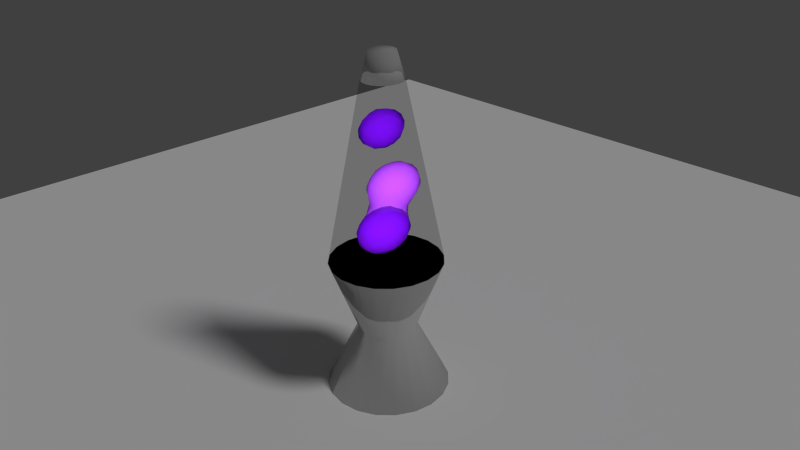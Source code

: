 # Source: lava_lamp.blend  (saved by Blender 2.76.0; exported with 4.5.12 LTS)
import bpy
from mathutils import Matrix  # noqa: F401  (used for matrix-valued properties, if any)

bpy.ops.wm.read_factory_settings(use_empty=True)
scene = bpy.context.scene
scene.name = 'Scene'

# ---- collections
col_collection_1 = bpy.data.collections.new('Collection 1'); scene.collection.children.link(col_collection_1)

# ---- materials (node trees are filled in below, after node groups)
mat_material = bpy.data.materials.new('Material')
mat_material.alpha_threshold = 0.0
mat_material.roughness = 0.5
mat_material_002 = bpy.data.materials.new('Material.002')
mat_material_002.alpha_threshold = 0.0
mat_material_002.roughness = 0.5
mat_material_001 = bpy.data.materials.new('Material.001')
mat_material_001.alpha_threshold = 0.0
mat_material_001.roughness = 0.5

# ---- material node trees
mat_material.use_nodes = True; mat_material.node_tree.nodes.clear()
_N = mat_material.node_tree.nodes; _L = mat_material.node_tree.links
n0 = _N.new('ShaderNodeOutputMaterial'); n0.name = 'Material Output'; n0.location = (300, 300)
n1 = _N.new('ShaderNodeBsdfGlass'); n1.name = 'Glass BSDF'; n1.location = (10, 300)
n1.distribution = 'GGX'
n1.inputs[0].default_value = (0.8, 0.8, 0.8, 0.0)
n1.inputs[2].default_value = 1.0
_L.new(n1.outputs[0], n0.inputs[0])
n0.is_active_output = True
mat_material_002.use_nodes = True; mat_material_002.node_tree.nodes.clear()
_N = mat_material_002.node_tree.nodes; _L = mat_material_002.node_tree.links
n0 = _N.new('ShaderNodeOutputMaterial'); n0.name = 'Material Output'; n0.location = (300, 300)
n1 = _N.new('ShaderNodeBsdfTransparent'); n1.name = 'Transparent BSDF'; n1.location = (10, 300)
n1.inputs[0].default_value = (0.3739, 0.05676, 0.8, 1.0)
n2 = _N.new('ShaderNodeEmission'); n2.name = 'Emission'; n2.location = (110, 200)
n2.inputs[0].default_value = (0.8, 0.8, 0.8, 1.0)
n2.inputs[1].default_value = 4.6
_L.new(n1.outputs[0], n0.inputs[0])
_L.new(n2.outputs[0], n0.inputs[1])
n0.is_active_output = True
mat_material_001.use_nodes = True; mat_material_001.node_tree.nodes.clear()
_N = mat_material_001.node_tree.nodes; _L = mat_material_001.node_tree.links
n0 = _N.new('ShaderNodeBsdfAnisotropic'); n0.name = 'Glossy BSDF'; n0.location = (2, 414)
n0.distribution = 'GGX'
n0.inputs[0].default_value = (0.4356, 0.4356, 0.4356, 1.0)
n0.inputs[1].default_value = 0.0
n1 = _N.new('ShaderNodeOutputMaterial'); n1.name = 'Material Output'; n1.location = (469, 318)
n2 = _N.new('ShaderNodeMixShader'); n2.name = 'Mix Shader'; n2.location = (198, 305)
n2.inputs[0].default_value = 0.4077
n3 = _N.new('ShaderNodeBsdfDiffuse'); n3.name = 'Diffuse BSDF'; n3.location = (-7, 262)
_L.new(n0.outputs[0], n2.inputs[1])
_L.new(n2.outputs[0], n1.inputs[0])
_L.new(n3.outputs[0], n2.inputs[2])
n1.is_active_output = True

# ---- world
world_world = bpy.data.worlds.new('World'); scene.world = world_world
world_world.color = (0.05088, 0.05088, 0.05088)
world_world.use_sun_shadow = False
world_world.sun_shadow_jitter_overblur = 0.0
world_world.cycles.sampling_method = 'MANUAL'
world_world.cycles.sample_map_resolution = 256

# ---- cameras
cam_camera = bpy.data.cameras.new('Camera')
cam_camera.clip_end = 100.0
cam_camera.lens = 35.0
cam_camera.sensor_width = 32.0
cam_camera.sensor_height = 18.0
cam_camera.ortho_scale = 7.314
cam_camera.dof.focus_distance = 0.0

# ---- lights
light_lamp = bpy.data.lights.new('Lamp', 'SUN')
light_lamp.transmission_factor = 0.0
light_lamp.cutoff_distance = 30.0
light_lamp.angle = 0.1993
light_lamp.energy = 1.0
light_lamp.shadow_buffer_clip_start = 1.001
light_lamp.shadow_soft_size = 0.1
light_lamp.shadow_cascade_max_distance = 1000.0
light_lamp.cycles.use_multiple_importance_sampling = False

# ---- meshes
me_plane = bpy.data.meshes.new('Plane')
me_plane.from_pydata([(-1.0, -1.0, 0.0), (1.0, -1.0, 0.0), (-1.0, 1.0, 0.0), (1.0, 1.0, 0.0)], [], [(0, 1, 3, 2)])
me_plane.use_remesh_preserve_volume = False
me_plane.use_remesh_preserve_attributes = False
me_plane.use_mirror_vertex_groups = False
me_plane.update()
me_circle_001 = bpy.data.meshes.new('Circle.001')
me_circle_001.from_pydata([(1.052e-07, 0.9072, 2.229), (-0.2803, 0.8628, 2.229), (-0.5332, 0.7339, 2.229), (-0.7339, 0.5332, 2.229), (-0.8628, 0.2803, 2.229), (-0.9072, -1.674e-08, 2.229), (-0.8628, -0.2803, 2.229), (-0.7339, -0.5332, 2.229), (-0.5332, -0.7339, 2.229), (-0.2803, -0.8628, 2.229), (4.007e-07, -0.9072, 2.229), (0.2803, -0.8628, 2.229), (0.5332, -0.7339, 2.229), (0.7339, -0.5332, 2.229), (0.8628, -0.2803, 2.229), (0.9072, 8.989e-07, 2.229), (0.8628, 0.2803, 2.229), (0.7339, 0.5332, 2.229), (0.5332, 0.7339, 2.229), (0.2803, 0.8628, 2.229), (1.887e-07, 0.3264, 5.107), (-0.1008, 0.3104, 5.107), (-0.1918, 0.264, 5.107), (-0.264, 0.1918, 5.107), (-0.3104, 0.1008, 5.107), (-0.3264, 1.905e-07, 5.107), (-0.3104, -0.1008, 5.107), (-0.264, -0.1918, 5.107), (-0.1918, -0.264, 5.107), (-0.1008, -0.3104, 5.107), (2.951e-07, -0.3264, 5.107), (0.1008, -0.3104, 5.107), (0.1918, -0.264, 5.107), (0.264, -0.1918, 5.107), (0.3104, -0.1008, 5.107), (0.3264, 5.199e-07, 5.107), (0.3104, 0.1008, 5.107), (0.264, 0.1918, 5.107), (0.1918, 0.264, 5.107), (0.1008, 0.3104, 5.107)], [], [(0, 20, 39, 19), (19, 39, 38, 18), (18, 38, 37, 17), (17, 37, 36, 16), (16, 36, 35, 15), (15, 35, 34, 14), (14, 34, 33, 13), (13, 33, 32, 12), (12, 32, 31, 11), (11, 31, 30, 10), (10, 30, 29, 9), (9, 29, 28, 8), (8, 28, 27, 7), (7, 27, 26, 6), (6, 26, 25, 5), (5, 25, 24, 4), (4, 24, 23, 3), (3, 23, 22, 2), (2, 22, 21, 1), (1, 21, 20, 0), (1, 0, 19, 18, 17, 16, 15, 14, 13, 12, 11, 10, 9, 8, 7, 6, 5, 4, 3, 2), (21, 22, 23, 24, 25, 26, 27, 28, 29, 30, 31, 32, 33, 34, 35, 36, 37, 38, 39, 20)])
me_circle_001.polygons.foreach_set('use_smooth', [True] * 22)
me_circle_001.materials.append(mat_material)
me_circle_001.use_remesh_preserve_volume = False
me_circle_001.use_remesh_preserve_attributes = False
me_circle_001.use_mirror_vertex_groups = False
me_circle_001.update()
me_mesh = bpy.data.meshes.new('Mesh')
me_mesh.from_pydata([(1.838, 0.9638, 3.343), (1.838, 1.125, 2.984), (2.236, 0.9638, 2.984), (1.838, 1.165, 2.584), (2.238, 1.019, 2.584), (2.238, 0.9638, 2.98), (1.838, 1.094, 2.184), (2.167, 0.9638, 2.184), (2.238, 0.9638, 2.292), (2.238, 0.9164, 2.184), (2.449, 0.5638, 2.184), (2.568, 0.5638, 2.584), (2.324, 0.9638, 2.584), (2.238, 0.5638, 1.922), (2.238, 0.2197, 2.184), (1.838, 0.1638, 1.941), (2.152, 0.1638, 2.184), (2.044, 0.5638, 1.784), (1.838, 0.3144, 1.784), (2.238, 0.1638, 2.32), (1.838, 0.04266, 2.184), (1.838, -0.02904, 2.584), (2.238, 0.1173, 2.584), (2.312, 0.1638, 2.584), (2.238, 0.1638, 2.952), (2.238, 0.1739, 2.984), (2.5, 0.5638, 2.984), (2.238, 0.5638, 3.349), (2.238, 0.9627, 2.984), (1.838, 0.1638, 3.331), (1.838, 0.2048, 3.384), (2.197, 0.5638, 3.384), (2.222, 0.1638, 2.984), (1.838, 0.5638, 3.58), (1.838, 0.9314, 3.384), (1.438, 0.1638, 3.416), (1.438, 0.5638, 3.645), (1.685, 0.1638, 3.384), (1.438, 0.1402, 3.384), (1.2, 0.1638, 3.384), (1.038, 0.1638, 3.326), (1.438, -0.03122, 2.984), (1.038, 0.01355, 2.984), (1.038, -0.02707, 2.584), (1.438, -0.07125, 2.584), (1.038, 0.04506, 2.184), (1.438, -0.003429, 2.184), (1.038, 0.1638, 1.945), (1.438, 0.1638, 1.856), (1.438, 0.2284, 1.784), (1.038, 0.3192, 1.784), (1.038, 0.5638, 1.695), (1.438, 0.5638, 1.627), (1.438, 0.9075, 1.784), (1.038, 0.8169, 1.784), (1.038, 0.9638, 1.933), (1.438, 0.9638, 1.845), (1.438, 1.139, 2.184), (1.038, 1.091, 2.184), (1.438, 1.207, 2.584), (1.038, 1.163, 2.584), (1.438, 1.167, 2.984), (1.038, 1.123, 2.984), (1.038, 0.9638, 3.339), (1.438, 0.9958, 3.384), (1.158, 0.9638, 3.384), (1.438, 0.9638, 3.427), (1.038, 0.5638, 3.577), (1.038, 0.9279, 3.384), (0.6877, 0.5638, 3.384), (1.038, 0.2082, 3.384), (0.6377, 0.5638, 3.341), (0.6626, 0.1638, 2.984), (0.6377, 0.1803, 2.984), (0.6377, 0.1638, 2.932), (0.5726, 0.1638, 2.584), (0.3169, 0.5638, 2.584), (0.3846, 0.5638, 2.984), (0.6377, 0.1638, 2.34), (0.6377, 0.2267, 2.184), (0.4358, 0.5638, 2.184), (0.6377, 0.5638, 1.931), (0.6377, 0.9093, 2.184), (0.6377, 0.9638, 2.311), (0.5604, 0.9638, 2.584), (0.6377, 1.013, 2.584), (0.6377, 0.9638, 2.96), (0.7174, 0.9638, 2.184), (0.6377, 0.1227, 2.584), (0.7323, 0.1638, 2.184), (0.6377, 0.9561, 2.984), (1.728, 0.9638, 3.384), (1.838, 0.8218, 1.784), (1.838, 0.9638, 1.928), (0.841, 0.5638, 1.784), (1.838, 0.5638, 1.692), (1.838, 0.01135, 2.984), (0.6488, 0.9638, 2.984), (-0.9623, -0.6362, -0.1024), (-0.9623, -0.5611, -0.2162), (-0.8043, -0.6362, -0.2162), (-0.9623, -0.423, -0.6162), (-0.5623, -0.6229, -0.6162), (-0.5623, -0.6362, -0.5651), (-0.9623, -0.423, -1.016), (-0.5623, -0.6229, -1.016), (-0.5442, -0.6362, -1.016), (-0.5442, -0.6362, -0.6162), (-0.5623, -0.6362, -1.067), (-0.5623, -0.823, -1.416), (-0.4237, -1.036, -1.416), (-0.2364, -1.036, -1.016), (-0.4237, -1.436, -1.416), (-0.2364, -1.436, -1.016), (-0.2364, -1.436, -0.6162), (-0.2364, -1.036, -0.6162), (-0.4237, -1.436, -0.2162), (-0.4237, -1.036, -0.2162), (-0.5623, -1.436, -0.06461), (-0.5623, -1.036, -0.06461), (-0.5623, -0.823, -0.2162), (-0.5623, -1.65, -0.2162), (-0.9512, -1.436, 0.1838), (-0.9512, -1.036, 0.1838), (-0.9623, -1.436, 0.1888), (-0.9623, -1.036, 0.1888), (-0.9623, -1.023, 0.1838), (-0.9623, -1.449, 0.1838), (-1.362, -1.436, 0.2941), (-1.362, -1.669, 0.1838), (-1.762, -1.436, 0.2941), (-1.762, -1.669, 0.1838), (-1.762, -1.836, 0.03945), (-1.362, -1.836, 0.03945), (-1.362, -2.01, -0.2162), (-1.762, -2.01, -0.2162), (-1.762, -2.132, -0.6162), (-1.362, -2.132, -0.6162), (-1.762, -2.132, -1.016), (-1.362, -2.132, -1.016), (-1.762, -2.01, -1.416), (-1.362, -2.01, -1.416), (-1.762, -1.836, -1.672), (-1.362, -1.836, -1.672), (-1.362, -1.669, -1.816), (-1.762, -1.669, -1.816), (-1.762, -1.436, -1.927), (-1.362, -1.436, -1.927), (-1.362, -1.036, -1.927), (-1.762, -1.036, -1.927), (-1.362, -0.8034, -1.816), (-1.762, -0.8034, -1.816), (-1.762, -0.6362, -1.672), (-1.362, -0.6362, -1.672), (-1.362, -0.4625, -1.416), (-1.762, -0.4625, -1.416), (-1.362, -0.34, -1.016), (-1.762, -0.34, -1.016), (-1.362, -0.34, -0.6162), (-1.762, -0.34, -0.6162), (-1.362, -0.4625, -0.2162), (-1.762, -0.4625, -0.2162), (-1.762, -0.6362, 0.03945), (-1.362, -0.6362, 0.03945), (-1.362, -0.8034, 0.1838), (-1.762, -0.8034, 0.1838), (-1.762, -1.036, 0.2941), (-1.362, -1.036, 0.2941), (-2.162, -1.036, 0.1888), (-2.162, -1.023, 0.1838), (-2.162, -1.436, 0.1888), (-2.173, -1.436, 0.1838), (-2.173, -1.036, 0.1838), (-2.562, -1.436, -0.06462), (-2.562, -1.036, -0.06461), (-2.562, -0.823, -0.2162), (-2.32, -0.6362, -0.2162), (-2.162, -0.6362, -0.1024), (-2.562, -0.6362, -0.5651), (-2.562, -0.6229, -0.6162), (-2.162, -0.423, -0.6162), (-2.162, -0.5611, -0.2162), (-2.562, -0.6229, -1.016), (-2.162, -0.423, -1.016), (-2.562, -0.6362, -1.067), (-2.32, -0.6362, -1.416), (-2.162, -0.5611, -1.416), (-2.162, -0.6362, -1.53), (-2.562, -0.823, -1.416), (-2.581, -0.6362, -1.016), (-2.888, -1.036, -1.016), (-2.701, -1.036, -1.416), (-2.581, -0.6362, -0.6162), (-2.888, -1.036, -0.6162), (-2.888, -1.436, -1.016), (-2.888, -1.436, -0.6162), (-2.701, -1.036, -0.2162), (-2.701, -1.436, -0.2162), (-2.562, -1.836, -0.5651), (-2.581, -1.836, -0.6162), (-2.562, -1.65, -0.2162), (-2.562, -1.85, -0.6162), (-2.562, -1.85, -1.016), (-2.58, -1.836, -1.016), (-2.562, -1.836, -1.067), (-2.562, -1.65, -1.416), (-2.701, -1.436, -1.416), (-2.562, -1.436, -1.568), (-2.562, -1.036, -1.568), (-2.173, -1.436, -1.816), (-2.173, -1.036, -1.816), (-2.162, -1.436, -1.821), (-2.162, -1.036, -1.821), (-2.162, -1.023, -1.816), (-2.162, -1.449, -1.816), (-2.32, -1.836, -1.416), (-2.162, -1.836, -1.53), (-2.162, -2.049, -1.016), (-2.162, -1.911, -1.416), (-2.162, -2.049, -0.6162), (-2.32, -1.836, -0.2162), (-2.162, -1.449, 0.1838), (-2.162, -1.836, -0.1024), (-2.162, -1.911, -0.2162), (-0.9623, -0.6362, -1.53), (-0.9623, -0.5611, -1.416), (-0.8043, -0.6362, -1.416), (-0.9623, -1.023, -1.816), (-0.9512, -1.036, -1.816), (-0.5623, -1.036, -1.568), (-0.9623, -1.036, -1.821), (-0.9623, -1.436, -1.821), (-0.9512, -1.436, -1.816), (-0.9623, -1.449, -1.816), (-0.9623, -1.836, -1.53), (-0.8043, -1.836, -1.416), (-0.5623, -1.65, -1.416), (-0.5623, -1.436, -1.568), (-0.9623, -1.911, -1.416), (-0.9623, -2.049, -1.016), (-0.5623, -1.85, -1.016), (-0.5623, -1.836, -1.067), (-0.9623, -2.049, -0.6162), (-0.5623, -1.85, -0.6162), (-0.9623, -1.911, -0.2162), (-0.8043, -1.836, -0.2162), (-0.5623, -1.836, -0.5651), (-0.9623, -1.836, -0.1024), (-0.5442, -1.836, -0.6162), (-0.5442, -1.836, -1.016), (1.8, 1.0, 3.305), (1.8, 1.129, 3.0), (2.165, 1.0, 3.0), (1.8, 1.174, 2.6), (2.2, 1.04, 2.6), (2.2, 1.0, 2.935), (1.8, 1.107, 2.2), (2.113, 1.0, 2.2), (2.2, 1.0, 2.337), (2.2, 0.9504, 2.2), (2.457, 0.6, 2.2), (2.567, 0.6, 2.6), (2.271, 1.0, 2.6), (2.2, 0.6, 1.892), (2.2, 0.2, 2.17), (2.223, 0.2, 2.2), (2.2, 0.1851, 2.2), (2.2, 0.0962, 2.6), (2.362, 0.2, 2.6), (2.2, 0.1564, 3.0), (2.268, 0.2, 3.0), (2.2, 0.2, 3.103), (2.2, 0.6, 3.38), (2.491, 0.6, 3.0), (2.2, 0.9797, 3.0), (1.8, 0.2, 3.395), (1.8, 0.2049, 3.4), (2.174, 0.6, 3.4), (1.8, 0.6, 3.591), (1.8, 0.9307, 3.4), (1.4, 0.2, 3.459), (1.4, 0.6, 3.643), (1.784, 0.2, 3.4), (1.4, 0.153, 3.4), (1.1, 0.2, 3.4), (1.0, 0.2, 3.358), (1.4, -0.02801, 3.0), (1.0, 0.02767, 3.0), (1.0, -0.01956, 2.6), (1.4, -0.07083, 2.6), (1.0, 0.04927, 2.2), (1.4, -0.007451, 2.2), (1.0, 0.2, 1.914), (1.4, 0.2, 1.813), (1.4, 0.2129, 1.8), (1.0, 0.3164, 1.8), (1.0, 0.6, 1.71), (1.4, 0.6, 1.629), (1.4, 0.9233, 1.8), (1.0, 0.8199, 1.8), (1.0, 1.0, 2.008), (1.4, 1.0, 1.895), (1.4, 1.145, 2.2), (1.0, 1.086, 2.2), (1.4, 1.206, 2.6), (1.0, 1.156, 2.6), (1.4, 1.164, 3.0), (1.0, 1.108, 3.0), (1.0, 1.0, 3.263), (1.4, 1.0, 3.377), (1.4, 0.9831, 3.4), (1.0, 0.9003, 3.4), (1.0, 0.6, 3.562), (0.7104, 0.6, 3.4), (1.0, 0.2377, 3.4), (0.6, 0.6, 3.303), (0.6172, 0.2, 3.0), (0.6, 0.2135, 3.0), (0.6, 0.2, 2.964), (0.5229, 0.2, 2.6), (0.3177, 0.6, 2.6), (0.3935, 0.6, 3.0), (0.6, 0.2, 2.305), (0.6, 0.2486, 2.2), (0.4279, 0.6, 2.2), (0.6, 0.6, 1.969), (0.6, 0.8885, 2.2), (0.6, 0.9909, 2.6), (0.7716, 1.0, 2.2), (0.6141, 1.0, 2.6), (0.7201, 1.0, 3.0), (0.6, 0.9227, 3.0), (0.6, 0.1455, 2.6), (0.6617, 0.2, 2.2), (1.8, 0.8591, 1.8), (1.8, 1.0, 1.966), (0.816, 0.6, 1.8), (1.8, 0.2761, 1.8), (1.8, 0.6, 1.681), (2.069, 0.6, 1.8), (1.8, 0.2, 1.877), (1.8, -0.03842, 2.6), (1.8, 0.02876, 2.2), (1.8, 0.008211, 3.0), (0.6, 0.8133, 0.2), (1.0, 0.6133, 0.2), (1.0, 0.6, 0.2511), (0.7581, 0.6, 0.6), (0.6, 0.6752, 0.6), (0.6, 0.6, 0.7138), (1.0, 0.4133, 0.6), (1.0, 0.2, 0.7516), (0.6112, 0.2, 1.0), (0.6, 0.2128, 1.0), (0.6, 0.2, 1.005), (0.6, -0.2, 1.005), (0.6112, -0.2, 1.0), (0.6, -0.2128, 1.0), (0.6, -0.6, 0.7138), (1.0, -0.2, 0.7516), (1.0, -0.4133, 0.6), (0.7581, -0.6, 0.6), (0.6, -0.6752, 0.6), (0.6, -0.8133, 0.2), (1.0, -0.6, 0.2511), (1.0, -0.6133, 0.2), (0.6, -0.8133, -0.2), (1.0, -0.6133, -0.2), (0.6, -0.6755, -0.6), (1.0, -0.6, -0.2511), (0.7581, -0.6, -0.6), (0.6, -0.6, -0.7139), (0.2, -0.6, -0.9031), (0.2, -0.8496, -0.6), (-0.01769, -0.6, -1.0), (-0.1723, -1.0, -1.0), (-4.028e-05, -1.0, -0.6), (0.0372, -1.0, -0.2), (0.2, -0.9365, -0.2), (-0.2, -1.0, 0.1139), (-0.2, -0.9628, 0.2), (0.2, -0.9003, 0.2), (-0.2, -0.7748, 0.6), (0.2, -0.7738, 0.6), (-0.2, -0.6, 0.8557), (0.2, -0.6, 0.8557), (-0.2, -0.4328, 1.0), (0.2, -0.4328, 1.0), (-0.2, -0.2, 1.11), (0.2, -0.2, 1.11), (-0.2, 0.2, 1.11), (0.2, 0.2, 1.11), (-0.2, 0.4328, 1.0), (0.2, 0.4328, 1.0), (-0.2, 0.6, 0.8557), (0.2, 0.6, 0.8557), (-0.2, 0.7738, 0.6), (0.2, 0.7738, 0.6), (-0.2, 0.8962, 0.2), (0.2, 0.8962, 0.2), (-0.2, 0.8962, -0.2), (0.2, 0.8962, -0.2), (-0.2, 0.7738, -0.6), (0.2, 0.7738, -0.6), (-0.2, 0.6, -0.8557), (0.2, 0.6, -0.8557), (-0.2, 0.4328, -1.0), (0.2, 0.4328, -1.0), (-0.2, 0.2, -1.11), (0.2, 0.2, -1.11), (-0.2, -0.2, -1.128), (0.2, -0.2, -1.11), (-0.2, -0.6, -1.085), (0.2, -0.4549, -1.0), (0.6, -0.2128, -1.0), (0.6, -0.2, -1.005), (0.6112, -0.2, -1.0), (0.6112, 0.2, -1.0), (0.6, 0.2, -1.005), (1.0, -0.2, -0.7516), (1.0, 0.2, -0.7516), (1.139, -0.2, -0.6), (1.139, 0.2, -0.6), (1.326, -0.2, -0.2), (1.326, 0.2, -0.2), (1.326, -0.2, 0.2), (1.326, 0.2, 0.2), (1.139, -0.2, 0.6), (1.139, 0.2, 0.6), (1.018, 0.6, 0.2), (1.018, -0.6, 0.2), (1.018, -0.6, -0.2), (1.0, 0.6, -0.2511), (1.0, 0.4133, -0.6), (1.018, 0.6, -0.2), (1.0, 0.6133, -0.2), (0.6, 0.6752, -0.6), (0.7581, 0.6, -0.6), (0.6, 0.8133, -0.2), (1.0, -0.4133, -0.6), (0.6, 0.2128, -1.0), (-0.6, -0.6, -1.289), (-0.6, -0.2, -1.102), (-0.6, -0.7466, -1.4), (-0.426, -1.0, -1.4), (-0.2, -1.0, -1.049), (-0.6, -1.0, -1.585), (-0.6, -1.4, -1.615), (-0.3991, -1.4, -1.4), (-0.6, -1.702, -1.4), (-0.6, -1.8, -1.241), (-0.4944, -1.8, -1.0), (-0.222, -1.4, -1.0), (-0.5033, -1.8, -0.6), (-0.225, -1.4, -0.6), (-0.6, -1.8, -0.3897), (-0.6, -1.673, -0.2), (-0.4094, -1.4, -0.2), (-0.6, -1.4, -0.008581), (-1.0, -1.8, -0.03792), (-1.0, -1.443, 0.2), (-0.9653, -1.4, 0.2), (-0.7615, -1.8, -0.2), (-1.0, -1.4, 0.2143), (-1.0, -1.0, 0.2994), (-0.6, -1.0, 0.253), (-0.6, -1.064, 0.2), (-1.0, -0.6, 0.4755), (-0.7967, -0.6, 0.6), (-0.6, -0.6906, 0.6), (-1.0, -0.429, 0.6), (-1.0, -0.2, 0.7516), (-0.6112, -0.2, 1.0), (-0.6, -0.2128, 1.0), (-0.6, -0.6, 0.7159), (-0.6, -0.2, 1.005), (-0.6112, 0.2, 1.0), (-0.6, 0.2, 1.005), (-0.6, 0.2128, 1.0), (-1.0, 0.2, 0.7516), (-1.139, -0.2, 0.6), (-1.139, 0.2, 0.6), (-1.378, -0.2, 0.2), (-1.326, 0.2, 0.2), (-1.4, -0.2, 0.1505), (-1.4, 0.009106, -0.2), (-1.327, 0.2, -0.2), (-1.4, -0.1148, -0.6), (-1.145, 0.2, -0.6), (-1.4, -0.2, -0.8154), (-1.084, -0.2, -1.0), (-1.0, -0.1682, -1.0), (-1.0, 0.2, -0.7568), (-1.0, -0.2, -1.027), (-1.4, -0.4494, -1.4), (-1.0, -0.521, -1.4), (-1.4, -0.2733, -1.0), (-1.4, -0.6, -1.636), (-1.0, -0.6, -1.506), (-0.8027, -0.6, -1.4), (-1.8, -0.6, -1.623), (-1.8, -0.459, -1.4), (-1.8, -0.7876, -1.8), (-1.4, -0.7733, -1.8), (-1.8, -1.0, -1.91), (-1.4, -1.0, -1.92), (-1.8, -1.4, -1.931), (-1.4, -1.4, -1.941), (-2.2, -1.4, -1.816), (-2.182, -1.0, -1.8), (-2.2, -1.026, -1.8), (-2.2, -1.0, -1.792), (-2.6, -1.4, -1.546), (-2.232, -1.4, -1.8), (-2.6, -1.0, -1.514), (-2.2, -0.6, -1.454), (-2.271, -0.6, -1.4), (-2.6, -0.8516, -1.4), (-2.534, -0.6, -1.0), (-2.6, -0.6484, -1.0), (-2.525, -0.6, -0.6), (-2.6, -0.6555, -0.6), (-2.23, -0.6, -0.2), (-2.6, -0.8844, -0.2), (-2.6, -1.0, -0.1185), (-2.2, -0.6, -0.1784), (-2.2, -1.0, 0.1603), (-1.8, -0.6, 0.03837), (-1.8, -0.827, 0.2), (-2.102, -1.0, 0.2), (-1.8, -1.0, 0.2779), (-1.8, -1.4, 0.2979), (-2.158, -1.4, 0.2), (-1.8, -1.635, 0.2), (-2.2, -1.8, -0.0793), (-2.2, -1.4, 0.1831), (-1.8, -1.8, 0.07073), (-1.8, -1.997, -0.2), (-2.2, -1.886, -0.2), (-1.4, -1.8, 0.08241), (-1.4, -2.005, -0.2), (-1.8, -2.127, -0.6), (-1.4, -2.134, -0.6), (-1.8, -2.132, -1.0), (-1.4, -2.139, -1.0), (-1.8, -2.013, -1.4), (-1.4, -2.022, -1.4), (-1.8, -1.8, -1.703), (-1.4, -1.8, -1.715), (-1.4, -1.7, -1.8), (-1.8, -1.685, -1.8), (-1.0, -1.8, -1.595), (-1.0, -1.527, -1.8), (-1.0, -1.4, -1.847), (-0.8917, -1.4, -1.8), (-0.9432, -1.0, -1.8), (-1.0, -1.0, -1.824), (-1.0, -0.9459, -1.8), (-2.2, -1.8, -1.553), (-2.2, -1.446, -1.8), (-1.0, -2.064, -1.0), (-1.0, -1.935, -1.4), (-0.6, -1.879, -1.0), (-0.7271, -1.8, -1.4), (-2.2, -1.905, -1.4), (-2.2, -2.039, -1.0), (-2.6, -1.8, -1.095), (-2.6, -1.824, -1.0), (-2.398, -1.8, -1.4), (-2.6, -1.817, -0.6), (-2.2, -2.034, -0.6), (-2.6, -1.8, -0.541), (-2.363, -1.8, -0.2), (-2.6, -1.588, -0.2), (-2.622, -1.8, -0.6), (-2.895, -1.4, -0.6), (-2.701, -1.4, -0.2), (-2.6, -1.4, -0.08653), (-2.672, -1.0, -0.2), (-2.63, -1.8, -1.0), (-2.902, -1.4, -1.0), (-2.6, -1.622, -1.4), (-2.726, -1.4, -1.4), (-2.697, -1.0, -1.4), (-2.878, -1.0, -1.0), (-2.871, -1.0, -0.6), (-1.0, -1.917, -0.2), (-1.4, -1.651, 0.2), (-1.4, -1.4, 0.3075), (-1.4, -1.0, 0.3072), (-1.483, -0.6, 0.2), (-1.4, -0.6, 0.2449), (-1.4, -0.3721, 0.2), (-1.8, -0.4161, -0.2), (-1.526, -0.2, -0.2), (-1.8, -0.3141, -0.6), (-1.531, -0.2, -0.6), (-1.8, -0.3378, -1.0), (-2.2, -0.4332, -1.0), (-2.2, -0.4383, -0.6), (-2.2, -0.5672, -1.4), (-2.2, -0.5861, -0.2), (-0.6, 0.2, -1.005), (-0.6113, 0.2, -1.0), (-1.0, 0.4133, -0.6), (-0.6, 0.2129, -1.0), (-0.6, 0.6, -0.7138), (-0.7581, 0.6, -0.6), (-1.0, 0.6, -0.2511), (-0.6, 0.6752, -0.6), (-0.6, 0.8133, -0.2), (-1.0, 0.6133, -0.2), (-0.6, 0.8133, 0.2), (-1.0, 0.6133, 0.2), (-1.0, 0.6, 0.2511), (-0.6, 0.6752, 0.6), (-0.7581, 0.6, 0.6), (-0.6, 0.6, 0.7138), (-1.0, 0.4133, 0.6), (-1.018, 0.6, 0.2), (-1.018, 0.6, -0.2), (-0.3923, -1.0, 0.2), (-0.2, -1.333, -0.6), (-0.2, -1.146, -0.2), (-0.6, -1.872, -0.6), (-0.2, -1.275, -1.0), (0.6, 0.6, -0.7138), (-1.0, -2.059, -0.6)], [], [(2, 1, 0), (2, 5, 4, 3), (1, 2, 3), (4, 8, 7, 6), (3, 4, 6), (9, 7, 8), (11, 10, 9, 8), (12, 11, 8), (9, 10, 13), (10, 14, 13), (13, 14, 16, 15), (18, 17, 13, 15), (16, 14, 19), (19, 22, 21, 20), (16, 19, 20), (23, 22, 19), (22, 23, 24), (11, 26, 25, 24), (23, 11, 24), (25, 26, 27), (26, 28, 27), (27, 31, 30, 29), (32, 25, 27, 29), (30, 31, 33), (31, 34, 33), (30, 33, 36, 35), (37, 30, 35), (38, 37, 35), (39, 38, 35), (41, 38, 39, 40), (42, 41, 40), (44, 41, 42, 43), (46, 44, 43, 45), (48, 46, 45, 47), (50, 49, 48, 47), (52, 49, 50, 51), (54, 53, 52, 51), (56, 53, 54, 55), (58, 57, 56, 55), (60, 59, 57, 58), (62, 61, 59, 60), (64, 61, 62, 63), (65, 64, 63), (64, 65, 66), (66, 65, 68, 67), (36, 66, 67), (68, 69, 67), (69, 70, 67), (40, 70, 69, 71), (73, 72, 40, 71), (72, 73, 74), (77, 76, 75, 74), (73, 77, 74), (76, 80, 79, 78), (75, 76, 78), (79, 80, 81), (80, 82, 81), (80, 76, 84, 83), (82, 80, 83), (84, 85, 83), (85, 84, 86), (87, 82, 83), (88, 75, 78), (79, 89, 78), (75, 88, 74), (77, 73, 71), (90, 77, 71), (91, 64, 66), (68, 65, 63), (60, 58, 87, 83), (85, 60, 83), (93, 92, 53, 56), (94, 54, 51), (95, 18, 49, 52), (50, 94, 51), (47, 89, 79, 81), (94, 50, 47, 81), (45, 43, 88, 78), (89, 45, 78), (39, 70, 40), (39, 35, 36, 67), (70, 39, 67), (30, 37, 29), (25, 32, 24), (20, 21, 44, 46), (17, 18, 95), (92, 17, 95), (49, 18, 15, 48), (10, 11, 23, 19), (14, 10, 19), (4, 12, 8), (59, 3, 6, 57), (2, 28, 5), (12, 4, 5), (6, 7, 93), (0, 27, 28, 2), (0, 34, 31, 27), (91, 34, 0), (26, 11, 12, 5), (28, 26, 5), (13, 17, 92, 93), (7, 9, 13, 93), (96, 32, 29), (24, 32, 96, 21), (22, 24, 21), (16, 20, 15), (91, 0, 1, 61), (64, 91, 61), (61, 1, 3, 59), (57, 6, 93, 56), (34, 91, 66, 36), (33, 34, 36), (53, 92, 95, 52), (29, 37, 38, 41), (96, 29, 41), (21, 96, 41, 44), (15, 20, 46, 48), (62, 97, 63), (62, 60, 85, 86), (97, 62, 86), (90, 97, 86), (87, 58, 55), (63, 97, 90, 71), (69, 68, 63, 71), (76, 77, 90, 86), (84, 76, 86), (55, 54, 94, 81), (82, 87, 55, 81), (72, 42, 40), (43, 42, 72, 74), (88, 43, 74), (45, 89, 47), (100, 99, 98), (100, 103, 102, 101), (99, 100, 101), (101, 102, 105, 104), (102, 107, 106, 105), (105, 106, 108), (111, 110, 109, 108), (106, 111, 108), (110, 111, 113, 112), (111, 115, 114, 113), (115, 117, 116, 114), (116, 117, 119, 118), (117, 120, 119), (121, 116, 118), (119, 123, 122, 118), (122, 123, 125, 124), (123, 126, 125), (127, 122, 124), (129, 127, 124, 128), (131, 129, 128, 130), (133, 129, 131, 132), (135, 134, 133, 132), (137, 134, 135, 136), (139, 137, 136, 138), (141, 139, 138, 140), (143, 141, 140, 142), (145, 144, 143, 142), (147, 144, 145, 146), (149, 148, 147, 146), (151, 150, 148, 149), (153, 150, 151, 152), (155, 154, 153, 152), (157, 156, 154, 155), (159, 158, 156, 157), (161, 160, 158, 159), (163, 160, 161, 162), (165, 164, 163, 162), (167, 164, 165, 166), (166, 165, 169, 168), (130, 166, 168, 170), (168, 172, 171, 170), (171, 172, 174, 173), (177, 176, 175, 174), (172, 169, 177, 174), (175, 176, 178), (181, 180, 179, 178), (176, 181, 178), (179, 180, 183, 182), (183, 186, 185, 184), (182, 183, 184), (185, 186, 187), (185, 188, 184), (191, 190, 189, 184), (188, 191, 184), (193, 192, 189, 190), (195, 193, 190, 194), (197, 196, 193, 195), (197, 195, 199, 198), (200, 197, 198), (197, 200, 173), (199, 201, 198), (201, 199, 203, 202), (202, 203, 204), (194, 206, 205, 204), (203, 194, 204), (205, 206, 207), (206, 191, 208, 207), (208, 210, 209, 207), (209, 210, 212, 211), (210, 213, 212), (214, 209, 211), (216, 215, 205, 207), (209, 214, 216, 207), (205, 215, 204), (218, 217, 202, 204), (215, 218, 204), (217, 219, 201, 202), (220, 200, 198), (199, 195, 194, 203), (191, 188, 208), (194, 190, 191, 206), (189, 182, 184), (189, 192, 179, 182), (179, 192, 178), (181, 176, 177), (175, 196, 174), (222, 221, 171, 173), (200, 220, 222, 173), (220, 223, 222), (174, 196, 197, 173), (171, 221, 170), (164, 126, 98, 163), (169, 165, 162, 177), (180, 159, 157, 183), (154, 225, 224, 153), (225, 226, 224), (229, 228, 227, 224), (226, 109, 229, 224), (227, 228, 230), (230, 228, 232, 231), (232, 233, 231), (237, 236, 235, 234), (233, 232, 237, 234), (235, 238, 234), (241, 240, 239, 238), (235, 241, 238), (240, 243, 242, 239), (246, 245, 244, 242), (243, 246, 242), (244, 245, 247), (121, 245, 246), (249, 248, 243, 240), (249, 240, 241), (112, 236, 237), (232, 228, 229, 237), (186, 155, 152, 187), (224, 227, 150, 153), (152, 151, 213, 187), (213, 151, 149, 212), (148, 230, 231, 147), (212, 149, 146, 211), (231, 233, 144, 147), (146, 145, 214, 211), (144, 233, 234, 143), (214, 145, 142, 216), (142, 140, 218, 216), (238, 239, 139, 141), (140, 138, 217, 218), (239, 242, 137, 139), (138, 136, 219, 217), (136, 135, 223, 219), (134, 244, 247, 133), (223, 135, 132, 222), (128, 167, 166, 130), (221, 131, 130, 170), (124, 125, 167, 128), (114, 116, 121, 246), (248, 114, 246), (113, 114, 248, 249), (229, 110, 112, 237), (112, 113, 249, 241), (236, 112, 241), (109, 226, 108), (106, 107, 115, 111), (158, 101, 104, 156), (100, 120, 103), (107, 102, 103), (105, 108, 226, 225), (104, 105, 225), (119, 120, 100, 98), (126, 123, 119, 98), (117, 115, 107, 103), (120, 117, 103), (109, 110, 229), (118, 122, 127, 247), (245, 121, 118, 247), (243, 248, 246), (235, 236, 241), (98, 99, 160, 163), (160, 99, 101, 158), (156, 104, 225, 154), (125, 126, 164, 167), (150, 227, 230, 148), (247, 127, 129, 133), (242, 244, 134, 137), (234, 238, 141, 143), (162, 161, 181, 177), (181, 161, 159, 180), (183, 157, 155, 186), (169, 172, 168), (193, 196, 175, 178), (192, 193, 178), (187, 213, 210, 208), (188, 185, 187, 208), (132, 131, 221, 222), (219, 223, 220, 198), (201, 219, 198), (218, 215, 216), (252, 251, 250), (252, 255, 254, 253), (251, 252, 253), (254, 258, 257, 256), (253, 254, 256), (259, 257, 258), (261, 260, 259, 258), (262, 261, 258), (259, 260, 263), (263, 260, 265, 264), (265, 266, 264), (265, 268, 267, 266), (268, 270, 269, 267), (269, 270, 271), (270, 273, 272, 271), (273, 274, 272), (272, 277, 276, 275), (271, 272, 275), (276, 277, 278), (277, 279, 278), (276, 278, 281, 280), (282, 276, 280), (283, 282, 280), (284, 283, 280), (286, 283, 284, 285), (287, 286, 285), (289, 286, 287, 288), (291, 289, 288, 290), (293, 291, 290, 292), (295, 294, 293, 292), (297, 294, 295, 296), (299, 298, 297, 296), (301, 298, 299, 300), (303, 302, 301, 300), (305, 304, 302, 303), (307, 306, 304, 305), (309, 306, 307, 308), (311, 310, 309, 308), (281, 310, 311, 312), (311, 313, 312), (313, 314, 312), (285, 314, 313, 315), (317, 316, 285, 315), (316, 317, 318), (321, 320, 319, 318), (317, 321, 318), (320, 324, 323, 322), (319, 320, 322), (323, 324, 325), (324, 326, 325), (324, 320, 327, 326), (327, 329, 328, 326), (331, 330, 329, 327), (332, 319, 322), (323, 333, 322), (319, 332, 318), (321, 317, 315), (331, 321, 315), (310, 279, 250, 309), (328, 329, 305, 303), (335, 334, 298, 301), (336, 299, 296), (338, 337, 294, 297), (339, 337, 338), (334, 339, 338), (295, 336, 296), (294, 337, 340, 293), (292, 333, 323, 325), (336, 295, 292, 325), (342, 341, 289, 291), (290, 288, 332, 322), (333, 290, 322), (284, 314, 285), (284, 280, 281, 312), (314, 284, 312), (276, 282, 275), (261, 273, 270, 268), (266, 267, 341, 342), (339, 263, 264, 340), (337, 339, 340), (260, 261, 268, 265), (254, 262, 258), (304, 253, 256, 302), (252, 274, 255), (262, 254, 255), (256, 257, 335), (250, 272, 274, 252), (250, 279, 277, 272), (273, 261, 262, 255), (274, 273, 255), (263, 339, 334, 335), (257, 259, 263, 335), (343, 269, 271, 275), (267, 269, 343, 341), (264, 266, 342, 340), (250, 251, 306, 309), (306, 251, 253, 304), (302, 256, 335, 301), (278, 279, 310, 281), (298, 334, 338, 297), (275, 282, 283, 286), (343, 275, 286), (341, 343, 286, 289), (340, 342, 291, 293), (307, 330, 308), (329, 330, 307, 305), (328, 303, 300), (308, 330, 331, 315), (313, 311, 308, 315), (320, 321, 331, 327), (300, 299, 336, 325), (326, 328, 300, 325), (316, 287, 285), (288, 287, 316, 318), (332, 288, 318), (290, 333, 292), (347, 346, 345, 344), (348, 347, 344), (347, 348, 349), (351, 350, 347, 349), (353, 352, 351, 349), (352, 353, 354), (356, 352, 354, 355), (357, 356, 355), (359, 356, 357, 358), (361, 360, 359, 358), (362, 361, 358), (364, 361, 362, 363), (365, 364, 363), (367, 365, 363, 366), (369, 367, 366, 368), (370, 369, 368), (370, 368, 371), (371, 368, 373, 372), (376, 375, 374, 372), (373, 376, 372), (378, 377, 376, 373), (378, 381, 380, 379), (377, 378, 379), (381, 383, 382, 380), (382, 383, 385, 384), (385, 387, 386, 384), (386, 387, 389, 388), (389, 391, 390, 388), (391, 393, 392, 390), (392, 393, 395, 394), (395, 397, 396, 394), (396, 397, 399, 398), (398, 399, 401, 400), (400, 401, 403, 402), (402, 403, 405, 404), (405, 407, 406, 404), (406, 407, 409, 408), (408, 409, 411, 410), (411, 413, 374, 412), (410, 411, 412), (415, 414, 413, 411), (416, 414, 415), (418, 417, 416, 415), (416, 417, 420, 419), (420, 422, 421, 419), (422, 424, 423, 421), (424, 426, 425, 423), (426, 428, 427, 425), (427, 428, 351, 359), (428, 426, 429, 346), (350, 428, 346), (425, 427, 360, 364), (430, 425, 364), (423, 425, 430, 431), (424, 422, 433, 432), (434, 424, 432), (435, 434, 432), (345, 429, 434, 435), (435, 432, 437, 436), (438, 435, 436), (433, 437, 432), (421, 423, 431, 369), (439, 421, 369), (433, 422, 420), (421, 439, 419), (440, 417, 418), (442, 410, 412, 441), (445, 444, 443, 441), (412, 445, 441), (443, 444, 446), (446, 444, 448, 447), (448, 449, 447), (448, 452, 451, 450), (449, 448, 450), (452, 454, 453, 451), (454, 457, 456, 455), (453, 454, 455), (456, 457, 458), (458, 461, 460, 459), (462, 456, 458, 459), (460, 461, 463), (466, 465, 464, 463), (461, 466, 463), (469, 468, 467, 464), (465, 469, 464), (468, 470, 467), (474, 473, 472, 471), (470, 468, 474, 471), (472, 473, 475), (477, 476, 472, 475), (478, 476, 477), (472, 476, 479, 471), (479, 481, 480, 471), (480, 481, 483, 482), (483, 486, 485, 484), (482, 483, 484), (485, 486, 488, 487), (492, 491, 490, 489), (487, 488, 492, 489), (490, 491, 493), (490, 493, 495, 494), (496, 490, 494), (494, 495, 498, 497), (495, 499, 498), (501, 494, 497, 500), (497, 503, 502, 500), (502, 503, 505, 504), (504, 505, 507, 506), (509, 504, 506, 508), (510, 509, 508), (509, 510, 511), (511, 510, 513, 512), (514, 511, 512), (516, 515, 511, 514), (517, 516, 514), (519, 518, 516, 517), (521, 520, 518, 519), (523, 522, 520, 521), (525, 522, 523, 524), (526, 525, 524), (528, 527, 525, 526), (529, 528, 526), (528, 529, 530), (530, 529, 532, 531), (532, 533, 531), (533, 532, 535, 534), (536, 533, 534), (538, 537, 536, 534), (537, 540, 539, 536), (542, 540, 537, 541), (544, 542, 541, 543), (546, 544, 543, 545), (548, 546, 545, 547), (550, 549, 548, 547), (549, 552, 551, 548), (553, 552, 549, 507), (554, 552, 553), (556, 555, 554, 553), (557, 555, 556), (559, 550, 547, 558), (561, 560, 544, 546), (450, 562, 560, 561), (563, 450, 561), (545, 543, 565, 564), (564, 565, 567, 566), (568, 564, 566), (565, 570, 569, 567), (570, 538, 572, 571), (569, 570, 571), (572, 573, 571), (576, 575, 574, 571), (573, 576, 571), (576, 573, 577), (524, 578, 576, 577), (574, 575, 580, 579), (580, 582, 581, 566), (579, 580, 566), (581, 582, 512), (580, 584, 583, 582), (576, 578, 585, 575), (574, 569, 571), (569, 574, 579, 567), (564, 568, 558), (581, 568, 566), (567, 579, 566), (540, 586, 459, 539), (572, 538, 534), (539, 587, 533, 536), (572, 534, 535, 577), (573, 572, 577), (533, 587, 588, 531), (588, 589, 530, 531), (591, 590, 528, 530), (589, 591, 530), (592, 590, 591), (484, 594, 593, 527), (590, 592, 484, 527), (593, 594, 596, 595), (596, 489, 496, 597), (595, 596, 597), (599, 595, 597, 598), (598, 597, 501, 600), (601, 593, 595, 599), (527, 593, 601, 525), (532, 529, 526, 535), (528, 590, 527), (523, 578, 524), (520, 522, 601, 599), (585, 578, 523, 521), (584, 585, 521, 519), (516, 518, 598, 600), (583, 584, 519, 517), (516, 600, 515), (583, 517, 514), (558, 568, 581, 512), (513, 559, 558, 512), (559, 513, 508), (582, 583, 514, 512), (506, 550, 559, 508), (503, 557, 556, 505), (509, 502, 504), (600, 501, 500, 515), (597, 496, 494, 501), (603, 602, 442, 493), (491, 603, 493), (488, 604, 492), (606, 605, 603, 492), (604, 607, 606, 492), (607, 604, 608), (610, 609, 607, 608), (611, 610, 608), (613, 612, 610, 611), (615, 612, 613, 614), (616, 615, 614), (615, 616, 617), (618, 616, 614), (613, 619, 614), (620, 619, 613, 611), (620, 611, 608), (607, 609, 606), (603, 491, 492), (596, 487, 489), (488, 486, 620, 608), (604, 488, 608), (596, 594, 485, 487), (485, 594, 484), (483, 481, 618, 614), (619, 483, 614), (618, 481, 479), (480, 470, 471), (480, 482, 592, 591), (467, 470, 480, 591), (464, 467, 591, 589), (466, 621, 465), (587, 460, 463, 588), (466, 461, 458), (586, 462, 459), (459, 460, 587, 539), (623, 457, 454, 622), (624, 453, 455), (456, 462, 455), (451, 453, 624, 562), (451, 562, 450), (563, 449, 450), (447, 449, 563, 551), (552, 554, 447, 551), (452, 448, 444, 445), (625, 452, 445), (375, 625, 445), (443, 499, 441), (441, 499, 495, 493), (442, 441, 493), (409, 418, 415, 411), (602, 408, 410, 442), (605, 406, 408, 602), (404, 406, 605, 606), (401, 438, 436, 403), (610, 400, 402, 609), (394, 396, 615, 617), (478, 392, 394, 617), (390, 392, 478, 477), (388, 390, 477, 475), (473, 386, 388, 475), (384, 386, 473, 474), (469, 382, 384, 474), (380, 382, 469, 465), (621, 380, 465), (623, 377, 379), (380, 621, 379), (376, 377, 623, 622), (412, 374, 375, 445), (374, 413, 372), (375, 376, 622, 625), (370, 439, 369), (431, 367, 369), (368, 366, 378, 373), (365, 430, 364), (363, 362, 383, 381), (360, 427, 359), (358, 357, 387, 385), (387, 357, 355, 389), (355, 354, 391, 389), (351, 352, 356, 359), (349, 348, 397, 395), (347, 350, 346), (429, 345, 346), (344, 345, 435, 438), (436, 437, 626), (428, 350, 351), (434, 429, 426, 424), (420, 417, 440, 626), (437, 433, 420, 626), (360, 361, 364), (431, 430, 365, 367), (419, 439, 370, 371), (414, 416, 419, 371), (397, 348, 344, 399), (399, 344, 438, 401), (403, 436, 626, 405), (354, 353, 393, 391), (407, 440, 418, 409), (383, 362, 358, 385), (366, 363, 381, 378), (413, 414, 371, 372), (615, 396, 398, 612), (612, 398, 400, 610), (609, 402, 404, 606), (617, 616, 618, 479), (476, 478, 617, 479), (483, 619, 620, 486), (603, 605, 602), (468, 469, 474), (507, 549, 550, 506), (393, 353, 349, 395), (626, 440, 407, 405), (446, 555, 557, 498), (499, 443, 446, 498), (379, 621, 466, 458), (457, 623, 379, 458), (622, 454, 452, 625), (554, 555, 446, 447), (455, 462, 586, 627), (624, 455, 627), (562, 624, 627, 560), (563, 561, 551), (592, 482, 484), (490, 496, 489), (498, 557, 503, 497), (463, 464, 589, 588), (505, 556, 553, 507), (627, 586, 540, 542), (560, 627, 542, 544), (551, 561, 546, 548), (601, 522, 525), (518, 520, 599, 598), (500, 502, 509, 511), (515, 500, 511), (535, 526, 524, 577), (575, 585, 584, 580), (513, 510, 508), (541, 537, 538, 570), (543, 541, 570, 565), (547, 545, 564, 558)])
me_mesh.polygons.foreach_set('use_smooth', [True] * 769)
me_mesh.materials.append(mat_material_002)
me_mesh.use_remesh_preserve_volume = False
me_mesh.use_remesh_preserve_attributes = False
me_mesh.use_mirror_vertex_groups = False
me_mesh.update()
me_circle = bpy.data.meshes.new('Circle')
me_circle.from_pydata([(0.0, 1.0, 0.0), (-0.309, 0.9511, 0.0), (-0.5878, 0.809, 0.0), (-0.809, 0.5878, 0.0), (-0.9511, 0.309, 0.0), (-1.0, -4.371e-08, 0.0), (-0.9511, -0.309, 0.0), (-0.809, -0.5878, 0.0), (-0.5878, -0.809, 0.0), (-0.309, -0.9511, 0.0), (3.258e-07, -1.0, 0.0), (0.309, -0.9511, 0.0), (0.5878, -0.809, 0.0), (0.809, -0.5878, 0.0), (0.9511, -0.309, 0.0), (1.0, 9.656e-07, 0.0), (0.9511, 0.309, 0.0), (0.809, 0.5878, 0.0), (0.5878, 0.809, 0.0), (0.309, 0.9511, 0.0), (-3.092e-08, 0.4679, 1.071), (-0.1446, 0.445, 1.071), (-0.275, 0.3785, 1.071), (-0.3785, 0.275, 1.071), (-0.445, 0.1446, 1.071), (-0.4679, 1.35e-07, 1.071), (-0.445, -0.1446, 1.071), (-0.3785, -0.275, 1.071), (-0.275, -0.3785, 1.071), (-0.1446, -0.445, 1.071), (1.215e-07, -0.4679, 1.071), (0.1446, -0.445, 1.071), (0.275, -0.3785, 1.071), (0.3785, -0.275, 1.071), (0.445, -0.1446, 1.071), (0.4679, 6.072e-07, 1.071), (0.445, 0.1446, 1.071), (0.3785, 0.275, 1.071), (0.275, 0.3785, 1.071), (0.1446, 0.445, 1.071), (1.052e-07, 0.9072, 2.229), (-0.2803, 0.8628, 2.229), (-0.5332, 0.7339, 2.229), (-0.7339, 0.5332, 2.229), (-0.8628, 0.2803, 2.229), (-0.9072, -1.674e-08, 2.229), (-0.8628, -0.2803, 2.229), (-0.7339, -0.5332, 2.229), (-0.5332, -0.7339, 2.229), (-0.2803, -0.8628, 2.229), (4.007e-07, -0.9072, 2.229), (0.2803, -0.8628, 2.229), (0.5332, -0.7339, 2.229), (0.7339, -0.5332, 2.229), (0.8628, -0.2803, 2.229), (0.9072, 8.989e-07, 2.229), (0.8628, 0.2803, 2.229), (0.7339, 0.5332, 2.229), (0.5332, 0.7339, 2.229), (0.2803, 0.8628, 2.229), (1.887e-07, 0.3264, 5.107), (-0.1008, 0.3104, 5.107), (-0.1918, 0.264, 5.107), (-0.264, 0.1918, 5.107), (-0.3104, 0.1008, 5.107), (-0.3264, 1.905e-07, 5.107), (-0.3104, -0.1008, 5.107), (-0.264, -0.1918, 5.107), (-0.1918, -0.264, 5.107), (-0.1008, -0.3104, 5.107), (2.951e-07, -0.3264, 5.107), (0.1008, -0.3104, 5.107), (0.1918, -0.264, 5.107), (0.264, -0.1918, 5.107), (0.3104, -0.1008, 5.107), (0.3264, 5.199e-07, 5.107), (0.3104, 0.1008, 5.107), (0.264, 0.1918, 5.107), (0.1918, 0.264, 5.107), (0.1008, 0.3104, 5.107), (-2.987e-08, 0.2085, 5.531), (-0.06444, 0.1983, 5.531), (-0.1226, 0.1687, 5.531), (-0.1687, 0.1226, 5.531), (-0.1983, 0.06444, 5.531), (-0.2085, 2.288e-07, 5.531), (-0.1983, -0.06444, 5.531), (-0.1687, -0.1226, 5.531), (-0.1226, -0.1687, 5.531), (-0.06444, -0.1983, 5.531), (3.808e-08, -0.2085, 5.531), (0.06444, -0.1983, 5.531), (0.1226, -0.1687, 5.531), (0.1687, -0.1226, 5.531), (0.1983, -0.06444, 5.531), (0.2085, 4.393e-07, 5.531), (0.1983, 0.06444, 5.531), (0.1687, 0.1226, 5.531), (0.1226, 0.1687, 5.531), (0.06444, 0.1983, 5.531)], [], [(1, 0, 19, 18, 17, 16, 15, 14, 13, 12, 11, 10, 9, 8, 7, 6, 5, 4, 3, 2), (25, 26, 46, 45), (3, 4, 24, 23), (18, 19, 39, 38), (11, 12, 32, 31), (4, 5, 25, 24), (19, 0, 20, 39), (12, 13, 33, 32), (5, 6, 26, 25), (13, 14, 34, 33), (6, 7, 27, 26), (14, 15, 35, 34), (7, 8, 28, 27), (0, 1, 21, 20), (15, 16, 36, 35), (8, 9, 29, 28), (1, 2, 22, 21), (16, 17, 37, 36), (9, 10, 30, 29), (2, 3, 23, 22), (17, 18, 38, 37), (10, 11, 31, 30), (33, 34, 54, 53), (26, 27, 47, 46), (34, 35, 55, 54), (27, 28, 48, 47), (20, 21, 41, 40), (35, 36, 56, 55), (28, 29, 49, 48), (21, 22, 42, 41), (36, 37, 57, 56), (29, 30, 50, 49), (22, 23, 43, 42), (37, 38, 58, 57), (30, 31, 51, 50), (23, 24, 44, 43), (38, 39, 59, 58), (31, 32, 52, 51), (24, 25, 45, 44), (39, 20, 40, 59), (32, 33, 53, 52), (74, 75, 95, 94), (81, 82, 83, 84, 85, 86, 87, 88, 89, 90, 91, 92, 93, 94, 95, 96, 97, 98, 99, 80), (67, 68, 88, 87), (60, 61, 81, 80), (75, 76, 96, 95), (68, 69, 89, 88), (61, 62, 82, 81), (76, 77, 97, 96), (69, 70, 90, 89), (62, 63, 83, 82), (77, 78, 98, 97), (70, 71, 91, 90), (63, 64, 84, 83), (78, 79, 99, 98), (71, 72, 92, 91), (64, 65, 85, 84), (79, 60, 80, 99), (72, 73, 93, 92), (65, 66, 86, 85), (73, 74, 94, 93), (66, 67, 87, 86), (41, 42, 43, 44, 45, 46, 47, 48, 49, 50, 51, 52, 53, 54, 55, 56, 57, 58, 59, 40), (61, 60, 79, 78, 77, 76, 75, 74, 73, 72, 71, 70, 69, 68, 67, 66, 65, 64, 63, 62)])
me_circle.polygons.foreach_set('use_smooth', [True] * 64)
me_circle.materials.append(mat_material_001)
me_circle.use_remesh_preserve_volume = False
me_circle.use_remesh_preserve_attributes = False
me_circle.use_mirror_vertex_groups = False
me_circle.update()

# ---- objects
ob_plane = bpy.data.objects.new('Plane', me_plane)
ob_glass = bpy.data.objects.new('glass', me_circle_001)
ob_globules = bpy.data.objects.new('globules', me_mesh)
ob_lava_lamp = bpy.data.objects.new('lava_lamp', me_circle)
ob_lamp = bpy.data.objects.new('Lamp', light_lamp)
ob_camera = bpy.data.objects.new('Camera', cam_camera)

# ---- transforms, parenting, visibility, modifiers, constraints
ob_plane.location = (0.0, 0.0, 0.0)
ob_plane.scale = (11.78, 11.78, 11.78)
ob_plane.lineart.crease_threshold = 0.0
ob_glass.location = (0.0, 0.0, 0.0)
ob_glass.lineart.crease_threshold = 0.0
ob_globules.location = (0.0, 0.1753, 3.424)
ob_globules.rotation_euler = (0.3524, -0.6629, 0.8301)
ob_globules.scale = (0.3185, 0.3185, 0.3185)
ob_globules.lineart.crease_threshold = 0.0
ob_lava_lamp.location = (0.0, 0.0, 0.0)
ob_lava_lamp.lineart.crease_threshold = 0.0
ob_lamp.location = (4.076, 1.005, 5.904)
ob_lamp.rotation_euler = (0.6503, 0.05522, 1.866)
ob_lamp.lock_rotations_4d = False
ob_lamp.empty_display_type = 'ARROWS'
ob_lamp.color = (0.0, 0.0, 0.0, 0.0)
ob_lamp.lineart.crease_threshold = 0.0
ob_camera.location = (8.846, -7.95, 8.738)
ob_camera.rotation_euler = (1.109, 0.01082, 0.8149)
ob_camera.lock_rotations_4d = False
ob_camera.empty_display_type = 'ARROWS'
ob_camera.color = (0.0, 0.0, 0.0, 0.0)
ob_camera.display_type = 'WIRE'
ob_camera.lineart.crease_threshold = 0.0

# ---- collection membership
col_collection_1.objects.link(ob_plane)
col_collection_1.objects.link(ob_glass)
col_collection_1.objects.link(ob_globules)
col_collection_1.objects.link(ob_lava_lamp)
col_collection_1.objects.link(ob_lamp)
col_collection_1.objects.link(ob_camera)

# ---- scene / render settings (as saved in the file)
scene.camera = ob_camera
scene.frame_start = 1; scene.frame_end = 250; scene.frame_set(1)
scene.render.engine = 'CYCLES'
scene.render.resolution_percentage = 50
scene.render.dither_intensity = 0.0
scene.cycles.use_denoising = False
scene.cycles.samples = 1849
scene.cycles.sampling_pattern = 'TABULATED_SOBOL'
scene.cycles.light_sampling_threshold = 0.0
scene.cycles.use_adaptive_sampling = False
scene.cycles.use_light_tree = False
scene.cycles.blur_glossy = 0.0
scene.cycles.pixel_filter_type = 'GAUSSIAN'
scene.cycles.sample_clamp_indirect = 0.0
scene.view_settings.view_transform = 'Standard'
bpy.context.view_layer.update()
